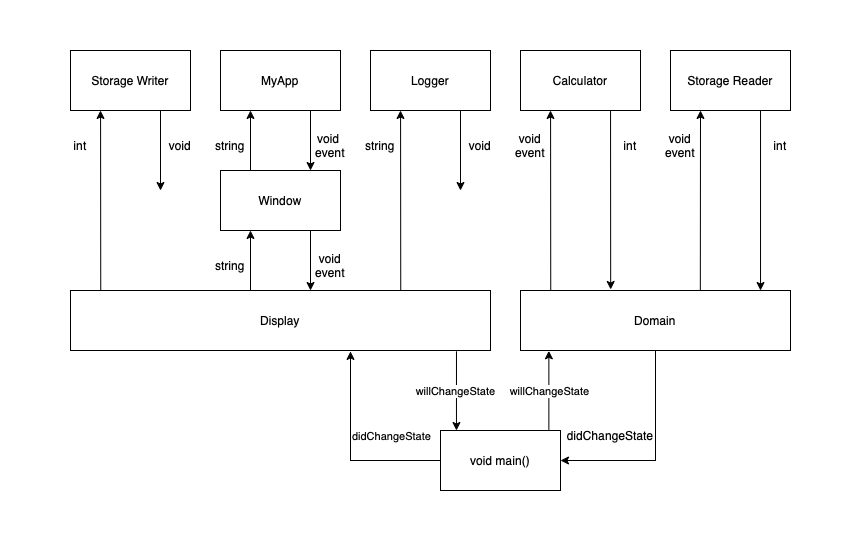

The diagram above was exported from draw.io. Its source (the exported page's mxGraphModel, read from the mxfile embedded in the PNG):
<mxGraphModel dx="1613" dy="429" grid="1" gridSize="10" guides="1" tooltips="1" connect="1" arrows="1" fold="1" page="1" pageScale="1" pageWidth="827" pageHeight="1169" math="0" shadow="0">
  <root>
    <mxCell id="0" />
    <mxCell id="1" parent="0" />
    <mxCell id="hWQ3sAZtOVnzNfnGoFL--1" value="MyApp" style="rounded=0;whiteSpace=wrap;html=1;" parent="1" vertex="1">
      <mxGeometry x="140" y="80" width="120" height="60" as="geometry" />
    </mxCell>
    <mxCell id="hWQ3sAZtOVnzNfnGoFL--3" value="Logger" style="rounded=0;whiteSpace=wrap;html=1;" parent="1" vertex="1">
      <mxGeometry x="290" y="80" width="120" height="60" as="geometry" />
    </mxCell>
    <mxCell id="hWQ3sAZtOVnzNfnGoFL--4" value="Calculator" style="rounded=0;whiteSpace=wrap;html=1;" parent="1" vertex="1">
      <mxGeometry x="440" y="80" width="120" height="60" as="geometry" />
    </mxCell>
    <mxCell id="hWQ3sAZtOVnzNfnGoFL--5" value="Storage Reader" style="rounded=0;whiteSpace=wrap;html=1;" parent="1" vertex="1">
      <mxGeometry x="590" y="80" width="120" height="60" as="geometry" />
    </mxCell>
    <mxCell id="hWQ3sAZtOVnzNfnGoFL--9" value="" style="endArrow=classic;html=1;rounded=0;entryX=0.25;entryY=1;entryDx=0;entryDy=0;" parent="1" target="hWQ3sAZtOVnzNfnGoFL--1" edge="1">
      <mxGeometry width="50" height="50" relative="1" as="geometry">
        <mxPoint x="170" y="200" as="sourcePoint" />
        <mxPoint x="430" y="170" as="targetPoint" />
      </mxGeometry>
    </mxCell>
    <mxCell id="hWQ3sAZtOVnzNfnGoFL--10" value="" style="endArrow=classic;html=1;rounded=0;exitX=0.75;exitY=1;exitDx=0;exitDy=0;" parent="1" source="hWQ3sAZtOVnzNfnGoFL--1" edge="1">
      <mxGeometry width="50" height="50" relative="1" as="geometry">
        <mxPoint x="380" y="220" as="sourcePoint" />
        <mxPoint x="230" y="200" as="targetPoint" />
      </mxGeometry>
    </mxCell>
    <mxCell id="hWQ3sAZtOVnzNfnGoFL--11" value="void&amp;nbsp;&lt;br&gt;event" style="text;html=1;strokeColor=none;fillColor=none;align=center;verticalAlign=middle;whiteSpace=wrap;rounded=0;" parent="1" vertex="1">
      <mxGeometry x="220" y="160" width="60" height="30" as="geometry" />
    </mxCell>
    <mxCell id="hWQ3sAZtOVnzNfnGoFL--12" value="string" style="text;html=1;strokeColor=none;fillColor=none;align=center;verticalAlign=middle;whiteSpace=wrap;rounded=0;" parent="1" vertex="1">
      <mxGeometry x="120" y="160" width="60" height="30" as="geometry" />
    </mxCell>
    <mxCell id="hWQ3sAZtOVnzNfnGoFL--15" value="" style="endArrow=classic;html=1;rounded=0;entryX=0.25;entryY=1;entryDx=0;entryDy=0;exitX=0.112;exitY=-0.007;exitDx=0;exitDy=0;exitPerimeter=0;" parent="1" source="JOel1leszh0vgZXZIbCl-11" target="hWQ3sAZtOVnzNfnGoFL--4" edge="1">
      <mxGeometry width="50" height="50" relative="1" as="geometry">
        <mxPoint x="470" y="200" as="sourcePoint" />
        <mxPoint x="430" y="170" as="targetPoint" />
      </mxGeometry>
    </mxCell>
    <mxCell id="hWQ3sAZtOVnzNfnGoFL--17" value="" style="endArrow=classic;html=1;rounded=0;entryX=0.25;entryY=1;entryDx=0;entryDy=0;exitX=0.666;exitY=0.02;exitDx=0;exitDy=0;exitPerimeter=0;" parent="1" source="JOel1leszh0vgZXZIbCl-11" target="hWQ3sAZtOVnzNfnGoFL--5" edge="1">
      <mxGeometry width="50" height="50" relative="1" as="geometry">
        <mxPoint x="620" y="200" as="sourcePoint" />
        <mxPoint x="430" y="170" as="targetPoint" />
      </mxGeometry>
    </mxCell>
    <mxCell id="hWQ3sAZtOVnzNfnGoFL--19" value="" style="endArrow=classic;html=1;rounded=0;exitX=0.75;exitY=1;exitDx=0;exitDy=0;entryX=0.889;entryY=0;entryDx=0;entryDy=0;entryPerimeter=0;" parent="1" source="hWQ3sAZtOVnzNfnGoFL--5" target="JOel1leszh0vgZXZIbCl-11" edge="1">
      <mxGeometry width="50" height="50" relative="1" as="geometry">
        <mxPoint x="380" y="220" as="sourcePoint" />
        <mxPoint x="680" y="200" as="targetPoint" />
      </mxGeometry>
    </mxCell>
    <mxCell id="hWQ3sAZtOVnzNfnGoFL--21" value="void&lt;br&gt;event" style="text;html=1;strokeColor=none;fillColor=none;align=center;verticalAlign=middle;whiteSpace=wrap;rounded=0;" parent="1" vertex="1">
      <mxGeometry x="420" y="160" width="60" height="30" as="geometry" />
    </mxCell>
    <mxCell id="hWQ3sAZtOVnzNfnGoFL--24" value="" style="endArrow=classic;html=1;rounded=0;exitX=0.75;exitY=1;exitDx=0;exitDy=0;entryX=0.334;entryY=-0.017;entryDx=0;entryDy=0;entryPerimeter=0;" parent="1" source="hWQ3sAZtOVnzNfnGoFL--4" target="JOel1leszh0vgZXZIbCl-11" edge="1">
      <mxGeometry width="50" height="50" relative="1" as="geometry">
        <mxPoint x="530" y="220" as="sourcePoint" />
        <mxPoint x="530" y="200" as="targetPoint" />
      </mxGeometry>
    </mxCell>
    <mxCell id="hWQ3sAZtOVnzNfnGoFL--25" value="int" style="text;html=1;strokeColor=none;fillColor=none;align=center;verticalAlign=middle;whiteSpace=wrap;rounded=0;" parent="1" vertex="1">
      <mxGeometry x="520" y="160" width="60" height="30" as="geometry" />
    </mxCell>
    <mxCell id="hWQ3sAZtOVnzNfnGoFL--26" value="void&lt;br&gt;event" style="text;html=1;strokeColor=none;fillColor=none;align=center;verticalAlign=middle;whiteSpace=wrap;rounded=0;" parent="1" vertex="1">
      <mxGeometry x="570" y="160" width="60" height="30" as="geometry" />
    </mxCell>
    <mxCell id="hWQ3sAZtOVnzNfnGoFL--27" value="int" style="text;html=1;strokeColor=none;fillColor=none;align=center;verticalAlign=middle;whiteSpace=wrap;rounded=0;" parent="1" vertex="1">
      <mxGeometry x="670" y="160" width="60" height="30" as="geometry" />
    </mxCell>
    <mxCell id="hWQ3sAZtOVnzNfnGoFL--28" value="Storage Writer" style="rounded=0;whiteSpace=wrap;html=1;" parent="1" vertex="1">
      <mxGeometry x="-10" y="80" width="120" height="60" as="geometry" />
    </mxCell>
    <mxCell id="JOel1leszh0vgZXZIbCl-1" value="Window" style="rounded=0;whiteSpace=wrap;html=1;" parent="1" vertex="1">
      <mxGeometry x="140" y="200" width="120" height="60" as="geometry" />
    </mxCell>
    <mxCell id="JOel1leszh0vgZXZIbCl-2" value="" style="endArrow=classic;html=1;rounded=0;entryX=0.25;entryY=1;entryDx=0;entryDy=0;" parent="1" edge="1">
      <mxGeometry width="50" height="50" relative="1" as="geometry">
        <mxPoint x="170" y="320" as="sourcePoint" />
        <mxPoint x="170" y="260" as="targetPoint" />
      </mxGeometry>
    </mxCell>
    <mxCell id="JOel1leszh0vgZXZIbCl-3" value="" style="endArrow=classic;html=1;rounded=0;exitX=0.75;exitY=1;exitDx=0;exitDy=0;" parent="1" edge="1">
      <mxGeometry width="50" height="50" relative="1" as="geometry">
        <mxPoint x="230" y="260" as="sourcePoint" />
        <mxPoint x="230" y="320" as="targetPoint" />
      </mxGeometry>
    </mxCell>
    <mxCell id="JOel1leszh0vgZXZIbCl-4" value="void&lt;br&gt;event" style="text;html=1;strokeColor=none;fillColor=none;align=center;verticalAlign=middle;whiteSpace=wrap;rounded=0;" parent="1" vertex="1">
      <mxGeometry x="220" y="280" width="60" height="30" as="geometry" />
    </mxCell>
    <mxCell id="JOel1leszh0vgZXZIbCl-5" value="string" style="text;html=1;strokeColor=none;fillColor=none;align=center;verticalAlign=middle;whiteSpace=wrap;rounded=0;" parent="1" vertex="1">
      <mxGeometry x="120" y="280" width="60" height="30" as="geometry" />
    </mxCell>
    <mxCell id="JOel1leszh0vgZXZIbCl-9" value="Display" style="rounded=0;whiteSpace=wrap;html=1;" parent="1" vertex="1">
      <mxGeometry x="-10" y="320" width="420" height="60" as="geometry" />
    </mxCell>
    <mxCell id="JOel1leszh0vgZXZIbCl-10" value="void main()" style="rounded=0;whiteSpace=wrap;html=1;" parent="1" vertex="1">
      <mxGeometry x="360" y="460" width="120" height="60" as="geometry" />
    </mxCell>
    <mxCell id="f1g9J7asIP4ZaoPyHhfj-3" style="edgeStyle=orthogonalEdgeStyle;rounded=0;orthogonalLoop=1;jettySize=auto;html=1;exitX=0.5;exitY=1;exitDx=0;exitDy=0;entryX=1;entryY=0.5;entryDx=0;entryDy=0;" parent="1" source="JOel1leszh0vgZXZIbCl-11" target="JOel1leszh0vgZXZIbCl-10" edge="1">
      <mxGeometry relative="1" as="geometry" />
    </mxCell>
    <mxCell id="JOel1leszh0vgZXZIbCl-11" value="Domain" style="rounded=0;whiteSpace=wrap;html=1;" parent="1" vertex="1">
      <mxGeometry x="440" y="320" width="270" height="60" as="geometry" />
    </mxCell>
    <mxCell id="JOel1leszh0vgZXZIbCl-12" value="" style="endArrow=classic;html=1;rounded=0;exitX=0.919;exitY=1.013;exitDx=0;exitDy=0;exitPerimeter=0;entryX=0.133;entryY=0;entryDx=0;entryDy=0;entryPerimeter=0;" parent="1" source="JOel1leszh0vgZXZIbCl-9" target="JOel1leszh0vgZXZIbCl-10" edge="1">
      <mxGeometry width="50" height="50" relative="1" as="geometry">
        <mxPoint x="360" y="360" as="sourcePoint" />
        <mxPoint x="600" y="420" as="targetPoint" />
      </mxGeometry>
    </mxCell>
    <mxCell id="JOel1leszh0vgZXZIbCl-13" value="willChangeState" style="edgeLabel;html=1;align=center;verticalAlign=middle;resizable=0;points=[];" parent="JOel1leszh0vgZXZIbCl-12" vertex="1" connectable="0">
      <mxGeometry x="0.0139" y="-1" relative="1" as="geometry">
        <mxPoint as="offset" />
      </mxGeometry>
    </mxCell>
    <mxCell id="JOel1leszh0vgZXZIbCl-14" value="" style="endArrow=classic;html=1;rounded=0;entryX=0.105;entryY=1.005;entryDx=0;entryDy=0;entryPerimeter=0;exitX=0.903;exitY=-0.01;exitDx=0;exitDy=0;exitPerimeter=0;" parent="1" source="JOel1leszh0vgZXZIbCl-10" target="JOel1leszh0vgZXZIbCl-11" edge="1">
      <mxGeometry width="50" height="50" relative="1" as="geometry">
        <mxPoint x="380" y="400" as="sourcePoint" />
        <mxPoint x="430" y="350" as="targetPoint" />
      </mxGeometry>
    </mxCell>
    <mxCell id="JOel1leszh0vgZXZIbCl-15" value="willChangeState" style="edgeLabel;html=1;align=center;verticalAlign=middle;resizable=0;points=[];" parent="JOel1leszh0vgZXZIbCl-14" vertex="1" connectable="0">
      <mxGeometry x="0.0505" relative="1" as="geometry">
        <mxPoint y="3" as="offset" />
      </mxGeometry>
    </mxCell>
    <mxCell id="f1g9J7asIP4ZaoPyHhfj-1" value="" style="endArrow=classic;html=1;rounded=0;entryX=0.105;entryY=1.005;entryDx=0;entryDy=0;entryPerimeter=0;exitX=0;exitY=0.5;exitDx=0;exitDy=0;" parent="1" source="JOel1leszh0vgZXZIbCl-10" edge="1">
      <mxGeometry width="50" height="50" relative="1" as="geometry">
        <mxPoint x="270" y="480" as="sourcePoint" />
        <mxPoint x="269.9999999999999" y="380.9" as="targetPoint" />
        <Array as="points">
          <mxPoint x="270" y="490" />
        </Array>
      </mxGeometry>
    </mxCell>
    <mxCell id="f1g9J7asIP4ZaoPyHhfj-2" value="didChangeState" style="edgeLabel;html=1;align=center;verticalAlign=middle;resizable=0;points=[];labelBackgroundColor=none;" parent="f1g9J7asIP4ZaoPyHhfj-1" vertex="1" connectable="0">
      <mxGeometry x="0.0505" relative="1" as="geometry">
        <mxPoint x="40" y="-10" as="offset" />
      </mxGeometry>
    </mxCell>
    <mxCell id="f1g9J7asIP4ZaoPyHhfj-6" value="didChangeState" style="text;html=1;strokeColor=none;fillColor=none;align=center;verticalAlign=middle;whiteSpace=wrap;rounded=0;" parent="1" vertex="1">
      <mxGeometry x="500" y="450" width="60" height="30" as="geometry" />
    </mxCell>
    <mxCell id="So0XbzyvDA3_lju7J6J--1" value="" style="endArrow=classic;html=1;rounded=0;entryX=0.25;entryY=1;entryDx=0;entryDy=0;exitX=0.112;exitY=-0.007;exitDx=0;exitDy=0;exitPerimeter=0;" edge="1" parent="1">
      <mxGeometry width="50" height="50" relative="1" as="geometry">
        <mxPoint x="20.23999999999978" y="319.58000000000004" as="sourcePoint" />
        <mxPoint x="20" y="140" as="targetPoint" />
      </mxGeometry>
    </mxCell>
    <mxCell id="So0XbzyvDA3_lju7J6J--2" value="int" style="text;html=1;strokeColor=none;fillColor=none;align=center;verticalAlign=middle;whiteSpace=wrap;rounded=0;" vertex="1" parent="1">
      <mxGeometry x="-30" y="160" width="60" height="30" as="geometry" />
    </mxCell>
    <mxCell id="So0XbzyvDA3_lju7J6J--3" value="" style="endArrow=classic;html=1;rounded=0;exitX=0.75;exitY=1;exitDx=0;exitDy=0;" edge="1" parent="1">
      <mxGeometry width="50" height="50" relative="1" as="geometry">
        <mxPoint x="80" y="140" as="sourcePoint" />
        <mxPoint x="80" y="220" as="targetPoint" />
      </mxGeometry>
    </mxCell>
    <mxCell id="So0XbzyvDA3_lju7J6J--4" value="void" style="text;html=1;strokeColor=none;fillColor=none;align=center;verticalAlign=middle;whiteSpace=wrap;rounded=0;" vertex="1" parent="1">
      <mxGeometry x="70" y="160" width="60" height="30" as="geometry" />
    </mxCell>
    <mxCell id="So0XbzyvDA3_lju7J6J--5" value="" style="endArrow=classic;html=1;rounded=0;entryX=0.25;entryY=1;entryDx=0;entryDy=0;exitX=0.112;exitY=-0.007;exitDx=0;exitDy=0;exitPerimeter=0;" edge="1" parent="1">
      <mxGeometry width="50" height="50" relative="1" as="geometry">
        <mxPoint x="320.2399999999998" y="319.58000000000004" as="sourcePoint" />
        <mxPoint x="320" y="140" as="targetPoint" />
      </mxGeometry>
    </mxCell>
    <mxCell id="So0XbzyvDA3_lju7J6J--6" value="string" style="text;html=1;strokeColor=none;fillColor=none;align=center;verticalAlign=middle;whiteSpace=wrap;rounded=0;" vertex="1" parent="1">
      <mxGeometry x="270" y="160" width="60" height="30" as="geometry" />
    </mxCell>
    <mxCell id="So0XbzyvDA3_lju7J6J--7" value="" style="endArrow=classic;html=1;rounded=0;exitX=0.75;exitY=1;exitDx=0;exitDy=0;" edge="1" parent="1">
      <mxGeometry width="50" height="50" relative="1" as="geometry">
        <mxPoint x="380" y="140" as="sourcePoint" />
        <mxPoint x="380" y="220" as="targetPoint" />
      </mxGeometry>
    </mxCell>
    <mxCell id="So0XbzyvDA3_lju7J6J--8" value="void" style="text;html=1;strokeColor=none;fillColor=none;align=center;verticalAlign=middle;whiteSpace=wrap;rounded=0;" vertex="1" parent="1">
      <mxGeometry x="370" y="160" width="60" height="30" as="geometry" />
    </mxCell>
  </root>
</mxGraphModel>